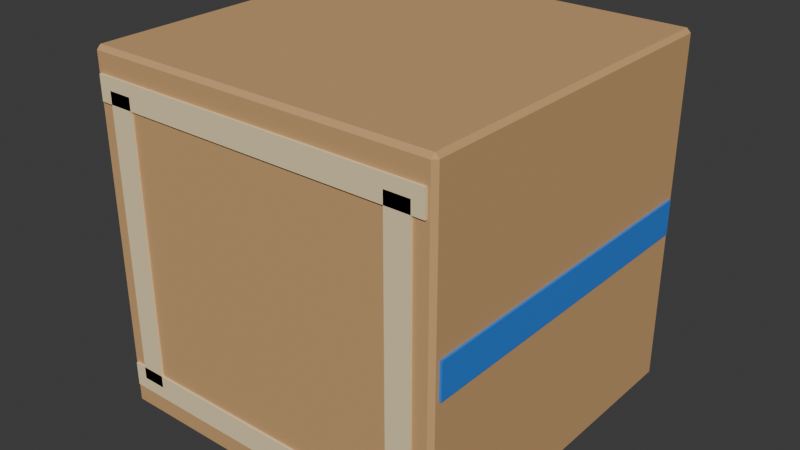 # Source: fps_crate.blend  (saved by Blender 4.0.36; exported with 4.5.12 LTS)
import bpy
from mathutils import Matrix  # noqa: F401  (used for matrix-valued properties, if any)

bpy.ops.wm.read_factory_settings(use_empty=True)
scene = bpy.context.scene
scene.name = 'Scene'

# ---- collections
col_collection = bpy.data.collections.new('Collection'); scene.collection.children.link(col_collection)

# ---- materials (node trees are filled in below, after node groups)
mat_cardboard = bpy.data.materials.new('Cardboard')
mat_cardboard.use_transparent_shadow = False
mat_cardboard.diffuse_color = (0.61, 0.36, 0.16, 1.0)
mat_paper_tape = bpy.data.materials.new('Paper tape')
mat_paper_tape.use_transparent_shadow = False
mat_paper_tape.diffuse_color = (0.89, 0.73, 0.43, 1.0)
mat_blueberry = bpy.data.materials.new('Blueberry')
mat_blueberry.use_transparent_shadow = False
mat_blueberry.diffuse_color = (0.035, 0.23, 0.8, 1.0)

# ---- material node trees
mat_cardboard.use_nodes = True; mat_cardboard.node_tree.nodes.clear()
_N = mat_cardboard.node_tree.nodes; _L = mat_cardboard.node_tree.links
n0 = _N.new('ShaderNodeBsdfPrincipled'); n0.name = 'Principled BSDF'; n0.location = (10, 300)
n0.inputs[0].default_value = (0.61, 0.36, 0.16, 1.0)
n0.inputs[2].default_value = 0.88
n0.inputs[3].default_value = 1.45
n0.inputs[27].default_value = (0.61, 0.36, 0.16, 1.0)
n1 = _N.new('ShaderNodeOutputMaterial'); n1.name = 'Material Output'; n1.location = (300, 300)
_L.new(n0.outputs[0], n1.inputs[0])
n1.is_active_output = True
mat_paper_tape.use_nodes = True; mat_paper_tape.node_tree.nodes.clear()
_N = mat_paper_tape.node_tree.nodes; _L = mat_paper_tape.node_tree.links
n0 = _N.new('ShaderNodeBsdfPrincipled'); n0.name = 'Principled BSDF'; n0.location = (10, 300)
n0.inputs[0].default_value = (0.89, 0.73, 0.43, 1.0)
n0.inputs[2].default_value = 0.88
n0.inputs[3].default_value = 1.45
n0.inputs[27].default_value = (0.89, 0.73, 0.43, 1.0)
n1 = _N.new('ShaderNodeOutputMaterial'); n1.name = 'Material Output'; n1.location = (300, 300)
_L.new(n0.outputs[0], n1.inputs[0])
n1.is_active_output = True
mat_blueberry.use_nodes = True; mat_blueberry.node_tree.nodes.clear()
_N = mat_blueberry.node_tree.nodes; _L = mat_blueberry.node_tree.links
n0 = _N.new('ShaderNodeBsdfPrincipled'); n0.name = 'Principled BSDF'; n0.location = (10, 300)
n0.inputs[0].default_value = (0.035, 0.23, 0.8, 1.0)
n0.inputs[2].default_value = 0.3
n0.inputs[3].default_value = 1.45
n0.inputs[27].default_value = (0.035, 0.23, 0.8, 1.0)
n1 = _N.new('ShaderNodeOutputMaterial'); n1.name = 'Material Output'; n1.location = (300, 300)
_L.new(n0.outputs[0], n1.inputs[0])
n1.is_active_output = True

# ---- world
world_world = bpy.data.worlds.new('World'); scene.world = world_world
world_world.use_nodes = True; world_world.node_tree.nodes.clear()
_N = world_world.node_tree.nodes; _L = world_world.node_tree.links
n0 = _N.new('ShaderNodeOutputWorld'); n0.name = 'World Output'; n0.location = (300, 300)
n1 = _N.new('ShaderNodeBackground'); n1.name = 'Background'; n1.location = (10, 300)
n1.inputs[0].default_value = (0.05088, 0.05088, 0.05088, 1.0)
_L.new(n1.outputs[0], n0.inputs[0])
n0.is_active_output = True
world_world.color = (0.05088, 0.05088, 0.05088)
world_world.use_sun_shadow = False
world_world.sun_shadow_jitter_overblur = 0.0

# ---- meshes
me_cube_026 = bpy.data.meshes.new('Cube.026')
me_cube_026.from_pydata([(-1.075, -1.075, 0.0), (-1.075, -1.1, 0.025), (-1.1, -1.075, 0.025), (-1.075, -1.1, 2.175), (-1.075, -1.075, 2.2), (-1.1, -1.075, 2.175), (-1.075, 1.075, 0.0), (-1.1, 1.075, 0.025), (-1.075, 1.1, 0.025), (-1.075, 1.075, 2.2), (-1.075, 1.1, 2.175), (-1.1, 1.075, 2.175), (1.075, -1.075, 0.0), (1.1, -1.075, 0.025), (1.075, -1.1, 0.025), (1.075, -1.075, 2.2), (1.075, -1.1, 2.175), (1.1, -1.075, 2.175), (1.075, 1.075, 0.0), (1.075, 1.1, 0.025), (1.1, 1.075, 0.025), (1.075, 1.075, 2.2), (1.1, 1.075, 2.175), (1.075, 1.1, 2.175)], [], [(14, 16, 3, 1), (20, 22, 17, 13), (21, 9, 4, 15), (2, 5, 11, 7), (8, 10, 23, 19), (0, 1, 2), (3, 4, 5), (6, 7, 8), (9, 10, 11), (12, 13, 14), (15, 16, 17), (18, 19, 20), (21, 22, 23), (6, 0, 2, 7), (1, 3, 5, 2), (4, 9, 11, 5), (10, 8, 7, 11), (18, 6, 8, 19), (9, 21, 23, 10), (22, 20, 19, 23), (12, 18, 20, 13), (21, 15, 17, 22), (16, 14, 13, 17), (0, 12, 14, 1), (15, 4, 3, 16), (6, 18, 12, 0)])
_uv = me_cube_026.uv_layers.new(name='UVMap')
_uv.uv.foreach_set('vector', [0.3778, 0.7528, 0.6222, 0.7528, 0.6222, 0.9972, 0.3778, 0.9972, 0.3778, 0.5028, 0.6222, 0.5028, 0.6222, 0.7472, 0.3778, 0.7472, 0.6278, 0.5028, 0.8722, 0.5028, 0.8722, 0.7472, 0.6278, 0.7472, 0.3778, 0.002841, 0.6222, 0.002841, 0.6222, 0.2472, 0.3778, 0.2472, 0.3778, 0.2528, 0.6222, 0.2528, 0.6222, 0.4972, 0.3778, 0.4972, 0.1278, 0.7472, 0.1278, 0.75, 0.125, 0.7472, 0.6222, 0.0, 0.625, 0.002841, 0.6222, 0.002841, 0.1278, 0.5028, 0.125, 0.5028, 0.1278, 0.5, 0.625, 0.2472, 0.6222, 0.25, 0.6222, 0.2472, 0.3722, 0.7472, 0.375, 0.7472, 0.3722, 0.75, 0.625, 0.7528, 0.6222, 0.7528, 0.6222, 0.75, 0.3722, 0.5028, 0.3722, 0.5, 0.375, 0.5028, 0.625, 0.4972, 0.6222, 0.5, 0.6222, 0.4972, 0.1278, 0.5028, 0.1278, 0.7472, 0.125, 0.7472, 0.125, 0.5028, 0.3778, 0.0, 0.6222, 0.0, 0.6222, 0.002841, 0.3778, 0.002841, 0.625, 0.002841, 0.625, 0.2472, 0.6222, 0.2472, 0.6222, 0.002841, 0.6222, 0.2528, 0.3778, 0.2528, 0.3778, 0.2472, 0.6222, 0.2472, 0.3722, 0.5028, 0.1278, 0.5028, 0.1278, 0.5, 0.3722, 0.5, 0.625, 0.2528, 0.625, 0.4972, 0.6222, 0.4972, 0.6222, 0.2528, 0.6222, 0.5028, 0.3778, 0.5028, 0.3778, 0.4972, 0.6222, 0.4972, 0.3722, 0.7472, 0.3722, 0.5028, 0.3778, 0.5028, 0.3778, 0.7472, 0.6278, 0.5028, 0.6278, 0.7472, 0.6222, 0.7472, 0.6222, 0.5028, 0.6222, 0.7528, 0.3778, 0.7528, 0.3778, 0.7472, 0.6222, 0.7472, 0.1278, 0.7472, 0.3722, 0.7472, 0.3722, 0.75, 0.1278, 0.75, 0.625, 0.7528, 0.625, 0.9972, 0.6222, 0.9972, 0.6222, 0.7528, 0.1278, 0.5028, 0.3722, 0.5028, 0.3722, 0.7472, 0.1278, 0.7472])
me_cube_026.materials.append(mat_cardboard)
me_cube_026.update()
me_cube_027 = bpy.data.meshes.new('Cube.027')
me_cube_027.from_pydata([(-1.06, -1.114, 0.145), (-1.06, -1.114, 0.295), (-1.06, -1.096, 0.145), (-1.06, -1.096, 0.295), (1.06, -1.114, 0.145), (1.06, -1.114, 0.295), (1.06, -1.096, 0.145), (1.06, -1.096, 0.295)], [], [(0, 1, 3, 2), (2, 3, 7, 6), (6, 7, 5, 4), (4, 5, 1, 0), (2, 6, 4, 0), (7, 3, 1, 5)])
_uv = me_cube_027.uv_layers.new(name='UVMap')
_uv.uv.foreach_set('vector', [0.375, 0.0, 0.625, 0.0, 0.625, 0.25, 0.375, 0.25, 0.375, 0.25, 0.625, 0.25, 0.625, 0.5, 0.375, 0.5, 0.375, 0.5, 0.625, 0.5, 0.625, 0.75, 0.375, 0.75, 0.375, 0.75, 0.625, 0.75, 0.625, 1.0, 0.375, 1.0, 0.125, 0.5, 0.375, 0.5, 0.375, 0.75, 0.125, 0.75, 0.625, 0.5, 0.875, 0.5, 0.875, 0.75, 0.625, 0.75])
me_cube_027.materials.append(mat_paper_tape)
me_cube_027.update()
me_cube_028 = bpy.data.meshes.new('Cube.028')
me_cube_028.from_pydata([(-1.06, -1.114, 1.905), (-1.06, -1.114, 2.055), (-1.06, -1.096, 1.905), (-1.06, -1.096, 2.055), (1.06, -1.114, 1.905), (1.06, -1.114, 2.055), (1.06, -1.096, 1.905), (1.06, -1.096, 2.055)], [], [(0, 1, 3, 2), (2, 3, 7, 6), (6, 7, 5, 4), (4, 5, 1, 0), (2, 6, 4, 0), (7, 3, 1, 5)])
_uv = me_cube_028.uv_layers.new(name='UVMap')
_uv.uv.foreach_set('vector', [0.375, 0.0, 0.625, 0.0, 0.625, 0.25, 0.375, 0.25, 0.375, 0.25, 0.625, 0.25, 0.625, 0.5, 0.375, 0.5, 0.375, 0.5, 0.625, 0.5, 0.625, 0.75, 0.375, 0.75, 0.375, 0.75, 0.625, 0.75, 0.625, 1.0, 0.375, 1.0, 0.125, 0.5, 0.375, 0.5, 0.375, 0.75, 0.125, 0.75, 0.625, 0.5, 0.875, 0.5, 0.875, 0.75, 0.625, 0.75])
me_cube_028.materials.append(mat_paper_tape)
me_cube_028.update()
me_cube_029 = bpy.data.meshes.new('Cube.029')
me_cube_029.from_pydata([(-0.985, -1.114, 0.22), (-0.985, -1.114, 1.98), (-0.985, -1.096, 0.22), (-0.985, -1.096, 1.98), (-0.835, -1.114, 0.22), (-0.835, -1.114, 1.98), (-0.835, -1.096, 0.22), (-0.835, -1.096, 1.98)], [], [(0, 1, 3, 2), (2, 3, 7, 6), (6, 7, 5, 4), (4, 5, 1, 0), (2, 6, 4, 0), (7, 3, 1, 5)])
_uv = me_cube_029.uv_layers.new(name='UVMap')
_uv.uv.foreach_set('vector', [0.375, 0.0, 0.625, 0.0, 0.625, 0.25, 0.375, 0.25, 0.375, 0.25, 0.625, 0.25, 0.625, 0.5, 0.375, 0.5, 0.375, 0.5, 0.625, 0.5, 0.625, 0.75, 0.375, 0.75, 0.375, 0.75, 0.625, 0.75, 0.625, 1.0, 0.375, 1.0, 0.125, 0.5, 0.375, 0.5, 0.375, 0.75, 0.125, 0.75, 0.625, 0.5, 0.875, 0.5, 0.875, 0.75, 0.625, 0.75])
me_cube_029.materials.append(mat_paper_tape)
me_cube_029.update()
me_cube_030 = bpy.data.meshes.new('Cube.030')
me_cube_030.from_pydata([(0.835, -1.114, 0.22), (0.835, -1.114, 1.98), (0.835, -1.096, 0.22), (0.835, -1.096, 1.98), (0.985, -1.114, 0.22), (0.985, -1.114, 1.98), (0.985, -1.096, 0.22), (0.985, -1.096, 1.98)], [], [(0, 1, 3, 2), (2, 3, 7, 6), (6, 7, 5, 4), (4, 5, 1, 0), (2, 6, 4, 0), (7, 3, 1, 5)])
_uv = me_cube_030.uv_layers.new(name='UVMap')
_uv.uv.foreach_set('vector', [0.375, 0.0, 0.625, 0.0, 0.625, 0.25, 0.375, 0.25, 0.375, 0.25, 0.625, 0.25, 0.625, 0.5, 0.375, 0.5, 0.375, 0.5, 0.625, 0.5, 0.625, 0.75, 0.375, 0.75, 0.375, 0.75, 0.625, 0.75, 0.625, 1.0, 0.375, 1.0, 0.125, 0.5, 0.375, 0.5, 0.375, 0.75, 0.125, 0.75, 0.625, 0.5, 0.875, 0.5, 0.875, 0.75, 0.625, 0.75])
me_cube_030.materials.append(mat_paper_tape)
me_cube_030.update()
me_cube_031 = bpy.data.meshes.new('Cube.031')
me_cube_031.from_pydata([(-1.06, 1.096, 0.145), (-1.06, 1.096, 0.295), (-1.06, 1.114, 0.145), (-1.06, 1.114, 0.295), (1.06, 1.096, 0.145), (1.06, 1.096, 0.295), (1.06, 1.114, 0.145), (1.06, 1.114, 0.295)], [], [(0, 1, 3, 2), (2, 3, 7, 6), (6, 7, 5, 4), (4, 5, 1, 0), (2, 6, 4, 0), (7, 3, 1, 5)])
_uv = me_cube_031.uv_layers.new(name='UVMap')
_uv.uv.foreach_set('vector', [0.375, 0.0, 0.625, 0.0, 0.625, 0.25, 0.375, 0.25, 0.375, 0.25, 0.625, 0.25, 0.625, 0.5, 0.375, 0.5, 0.375, 0.5, 0.625, 0.5, 0.625, 0.75, 0.375, 0.75, 0.375, 0.75, 0.625, 0.75, 0.625, 1.0, 0.375, 1.0, 0.125, 0.5, 0.375, 0.5, 0.375, 0.75, 0.125, 0.75, 0.625, 0.5, 0.875, 0.5, 0.875, 0.75, 0.625, 0.75])
me_cube_031.materials.append(mat_paper_tape)
me_cube_031.update()
me_cube_032 = bpy.data.meshes.new('Cube.032')
me_cube_032.from_pydata([(-1.06, 1.096, 1.905), (-1.06, 1.096, 2.055), (-1.06, 1.114, 1.905), (-1.06, 1.114, 2.055), (1.06, 1.096, 1.905), (1.06, 1.096, 2.055), (1.06, 1.114, 1.905), (1.06, 1.114, 2.055)], [], [(0, 1, 3, 2), (2, 3, 7, 6), (6, 7, 5, 4), (4, 5, 1, 0), (2, 6, 4, 0), (7, 3, 1, 5)])
_uv = me_cube_032.uv_layers.new(name='UVMap')
_uv.uv.foreach_set('vector', [0.375, 0.0, 0.625, 0.0, 0.625, 0.25, 0.375, 0.25, 0.375, 0.25, 0.625, 0.25, 0.625, 0.5, 0.375, 0.5, 0.375, 0.5, 0.625, 0.5, 0.625, 0.75, 0.375, 0.75, 0.375, 0.75, 0.625, 0.75, 0.625, 1.0, 0.375, 1.0, 0.125, 0.5, 0.375, 0.5, 0.375, 0.75, 0.125, 0.75, 0.625, 0.5, 0.875, 0.5, 0.875, 0.75, 0.625, 0.75])
me_cube_032.materials.append(mat_paper_tape)
me_cube_032.update()
me_cube_033 = bpy.data.meshes.new('Cube.033')
me_cube_033.from_pydata([(-0.985, 1.096, 0.22), (-0.985, 1.096, 1.98), (-0.985, 1.114, 0.22), (-0.985, 1.114, 1.98), (-0.835, 1.096, 0.22), (-0.835, 1.096, 1.98), (-0.835, 1.114, 0.22), (-0.835, 1.114, 1.98)], [], [(0, 1, 3, 2), (2, 3, 7, 6), (6, 7, 5, 4), (4, 5, 1, 0), (2, 6, 4, 0), (7, 3, 1, 5)])
_uv = me_cube_033.uv_layers.new(name='UVMap')
_uv.uv.foreach_set('vector', [0.375, 0.0, 0.625, 0.0, 0.625, 0.25, 0.375, 0.25, 0.375, 0.25, 0.625, 0.25, 0.625, 0.5, 0.375, 0.5, 0.375, 0.5, 0.625, 0.5, 0.625, 0.75, 0.375, 0.75, 0.375, 0.75, 0.625, 0.75, 0.625, 1.0, 0.375, 1.0, 0.125, 0.5, 0.375, 0.5, 0.375, 0.75, 0.125, 0.75, 0.625, 0.5, 0.875, 0.5, 0.875, 0.75, 0.625, 0.75])
me_cube_033.materials.append(mat_paper_tape)
me_cube_033.update()
me_cube_034 = bpy.data.meshes.new('Cube.034')
me_cube_034.from_pydata([(0.835, 1.096, 0.22), (0.835, 1.096, 1.98), (0.835, 1.114, 0.22), (0.835, 1.114, 1.98), (0.985, 1.096, 0.22), (0.985, 1.096, 1.98), (0.985, 1.114, 0.22), (0.985, 1.114, 1.98)], [], [(0, 1, 3, 2), (2, 3, 7, 6), (6, 7, 5, 4), (4, 5, 1, 0), (2, 6, 4, 0), (7, 3, 1, 5)])
_uv = me_cube_034.uv_layers.new(name='UVMap')
_uv.uv.foreach_set('vector', [0.375, 0.0, 0.625, 0.0, 0.625, 0.25, 0.375, 0.25, 0.375, 0.25, 0.625, 0.25, 0.625, 0.5, 0.375, 0.5, 0.375, 0.5, 0.625, 0.5, 0.625, 0.75, 0.375, 0.75, 0.375, 0.75, 0.625, 0.75, 0.625, 1.0, 0.375, 1.0, 0.125, 0.5, 0.375, 0.5, 0.375, 0.75, 0.125, 0.75, 0.625, 0.5, 0.875, 0.5, 0.875, 0.75, 0.625, 0.75])
me_cube_034.materials.append(mat_paper_tape)
me_cube_034.update()
me_cube_035 = bpy.data.meshes.new('Cube.035')
me_cube_035.from_pydata([(-1.114, -1.05, 0.99), (-1.114, -1.05, 1.21), (-1.114, 1.05, 0.99), (-1.114, 1.05, 1.21), (-1.096, -1.05, 0.99), (-1.096, -1.05, 1.21), (-1.096, 1.05, 0.99), (-1.096, 1.05, 1.21)], [], [(0, 1, 3, 2), (2, 3, 7, 6), (6, 7, 5, 4), (4, 5, 1, 0), (2, 6, 4, 0), (7, 3, 1, 5)])
_uv = me_cube_035.uv_layers.new(name='UVMap')
_uv.uv.foreach_set('vector', [0.375, 0.0, 0.625, 0.0, 0.625, 0.25, 0.375, 0.25, 0.375, 0.25, 0.625, 0.25, 0.625, 0.5, 0.375, 0.5, 0.375, 0.5, 0.625, 0.5, 0.625, 0.75, 0.375, 0.75, 0.375, 0.75, 0.625, 0.75, 0.625, 1.0, 0.375, 1.0, 0.125, 0.5, 0.375, 0.5, 0.375, 0.75, 0.125, 0.75, 0.625, 0.5, 0.875, 0.5, 0.875, 0.75, 0.625, 0.75])
me_cube_035.materials.append(mat_blueberry)
me_cube_035.update()
me_cube_036 = bpy.data.meshes.new('Cube.036')
me_cube_036.from_pydata([(1.096, -1.05, 0.99), (1.096, -1.05, 1.21), (1.096, 1.05, 0.99), (1.096, 1.05, 1.21), (1.114, -1.05, 0.99), (1.114, -1.05, 1.21), (1.114, 1.05, 0.99), (1.114, 1.05, 1.21)], [], [(0, 1, 3, 2), (2, 3, 7, 6), (6, 7, 5, 4), (4, 5, 1, 0), (2, 6, 4, 0), (7, 3, 1, 5)])
_uv = me_cube_036.uv_layers.new(name='UVMap')
_uv.uv.foreach_set('vector', [0.375, 0.0, 0.625, 0.0, 0.625, 0.25, 0.375, 0.25, 0.375, 0.25, 0.625, 0.25, 0.625, 0.5, 0.375, 0.5, 0.375, 0.5, 0.625, 0.5, 0.625, 0.75, 0.375, 0.75, 0.375, 0.75, 0.625, 0.75, 0.625, 1.0, 0.375, 1.0, 0.125, 0.5, 0.375, 0.5, 0.375, 0.75, 0.125, 0.75, 0.625, 0.5, 0.875, 0.5, 0.875, 0.75, 0.625, 0.75])
me_cube_036.materials.append(mat_blueberry)
me_cube_036.update()

# ---- objects
ob_wooden_toy_crate = bpy.data.objects.new('Wooden toy crate', me_cube_026)
ob_crate_rail_001 = bpy.data.objects.new('Crate rail.001', me_cube_027)
ob_crate_rail_002 = bpy.data.objects.new('Crate rail.002', me_cube_028)
ob_crate_upright_001 = bpy.data.objects.new('Crate upright.001', me_cube_029)
ob_crate_upright_002 = bpy.data.objects.new('Crate upright.002', me_cube_030)
ob_crate_rail_003 = bpy.data.objects.new('Crate rail.003', me_cube_031)
ob_crate_rail = bpy.data.objects.new('Crate rail', me_cube_032)
ob_crate_upright_003 = bpy.data.objects.new('Crate upright.003', me_cube_033)
ob_crate_upright = bpy.data.objects.new('Crate upright', me_cube_034)
ob_side_band = bpy.data.objects.new('Side band', me_cube_035)
ob_side_band_001 = bpy.data.objects.new('Side band.001', me_cube_036)

# ---- transforms, parenting, visibility, modifiers, constraints
ob_wooden_toy_crate.location = (0.0, 0.0, 0.0)
ob_crate_rail_001.location = (0.0, 0.0, 0.0)
ob_crate_rail_002.location = (0.0, 0.0, 0.0)
ob_crate_upright_001.location = (0.0, 0.0, 0.0)
ob_crate_upright_002.location = (0.0, 0.0, 0.0)
ob_crate_rail_003.location = (0.0, 0.0, 0.0)
ob_crate_rail.location = (0.0, 0.0, 0.0)
ob_crate_upright_003.location = (0.0, 0.0, 0.0)
ob_crate_upright.location = (0.0, 0.0, 0.0)
ob_side_band.location = (0.0, 0.0, 0.0)
ob_side_band_001.location = (0.0, 0.0, 0.0)

# ---- collection membership
col_collection.objects.link(ob_wooden_toy_crate)
col_collection.objects.link(ob_crate_rail_001)
col_collection.objects.link(ob_crate_rail_002)
col_collection.objects.link(ob_crate_upright_001)
col_collection.objects.link(ob_crate_upright_002)
col_collection.objects.link(ob_crate_rail_003)
col_collection.objects.link(ob_crate_rail)
col_collection.objects.link(ob_crate_upright_003)
col_collection.objects.link(ob_crate_upright)
col_collection.objects.link(ob_side_band)
col_collection.objects.link(ob_side_band_001)

# ---- scene / render settings (as saved in the file)
scene.frame_start = 1; scene.frame_end = 250; scene.frame_set(1)
scene.render.engine = 'BLENDER_EEVEE_NEXT'
scene.cycles.sampling_pattern = 'TABULATED_SOBOL'
bpy.context.view_layer.update()

# ---- added for rendering (the .blend has no active camera and no usable light): camera, sun
cam_auto = bpy.data.cameras.new('AutoCamera')
cam_auto.lens = 50.0
cam_auto.sensor_width = 36.0
cam_auto.clip_end = 1000.0
ob_auto_camera = bpy.data.objects.new('AutoCamera', cam_auto)
scene.collection.objects.link(ob_auto_camera)
ob_auto_camera.location = (3.55556, -4.26667, 3.94444)
ob_auto_camera.rotation_euler = (1.09748, -7.21219e-08, 0.694738)
scene.camera = ob_auto_camera
light_auto_sun = bpy.data.lights.new('AutoSun', 'SUN')
light_auto_sun.energy = 3.0
light_auto_sun.angle = 0.0523599
ob_auto_sun = bpy.data.objects.new('AutoSun', light_auto_sun)
scene.collection.objects.link(ob_auto_sun)
ob_auto_sun.rotation_euler = (0.872665, 0.174533, 0.523599)
bpy.context.view_layer.update()
